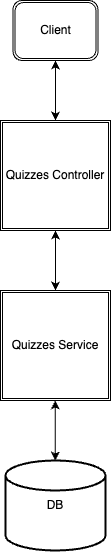

The diagram above was exported from draw.io. Its source (the exported page's mxGraphModel, read from the mxfile embedded in the PNG):
<mxGraphModel dx="633" dy="542" grid="1" gridSize="10" guides="1" tooltips="1" connect="1" arrows="1" fold="1" page="1" pageScale="1" pageWidth="850" pageHeight="1100" math="0" shadow="0">
  <root>
    <mxCell id="0" />
    <mxCell id="1" parent="0" />
    <mxCell id="JMUcvvRtARmwb0fYLEY0-1" value="Client" style="shape=ext;double=1;rounded=1;whiteSpace=wrap;html=1;" parent="1" vertex="1">
      <mxGeometry x="292.5" y="20" width="85" height="60" as="geometry" />
    </mxCell>
    <mxCell id="JMUcvvRtARmwb0fYLEY0-2" value="Quizzes&amp;nbsp;Controller" style="shape=ext;double=1;whiteSpace=wrap;html=1;aspect=fixed;" parent="1" vertex="1">
      <mxGeometry x="280" y="140" width="110" height="110" as="geometry" />
    </mxCell>
    <mxCell id="JMUcvvRtARmwb0fYLEY0-5" value="Quizzes Service" style="shape=ext;double=1;whiteSpace=wrap;html=1;aspect=fixed;" parent="1" vertex="1">
      <mxGeometry x="280" y="310" width="110" height="110" as="geometry" />
    </mxCell>
    <mxCell id="JMUcvvRtARmwb0fYLEY0-10" value="DB" style="strokeWidth=2;html=1;shape=mxgraph.flowchart.database;whiteSpace=wrap;" parent="1" vertex="1">
      <mxGeometry x="285" y="480" width="100" height="90" as="geometry" />
    </mxCell>
    <mxCell id="JMUcvvRtARmwb0fYLEY0-11" value="" style="endArrow=classic;startArrow=classic;html=1;rounded=0;entryX=0.5;entryY=1;entryDx=0;entryDy=0;exitX=0.5;exitY=0;exitDx=0;exitDy=0;" parent="1" source="JMUcvvRtARmwb0fYLEY0-2" target="JMUcvvRtARmwb0fYLEY0-1" edge="1">
      <mxGeometry width="50" height="50" relative="1" as="geometry">
        <mxPoint x="370" y="140" as="sourcePoint" />
        <mxPoint x="420" y="90" as="targetPoint" />
      </mxGeometry>
    </mxCell>
    <mxCell id="JMUcvvRtARmwb0fYLEY0-13" value="" style="endArrow=classic;startArrow=classic;html=1;rounded=0;entryX=0.5;entryY=1;entryDx=0;entryDy=0;exitX=0.5;exitY=0;exitDx=0;exitDy=0;" parent="1" target="JMUcvvRtARmwb0fYLEY0-2" edge="1">
      <mxGeometry width="50" height="50" relative="1" as="geometry">
        <mxPoint x="335" y="310" as="sourcePoint" />
        <mxPoint x="220" y="350" as="targetPoint" />
      </mxGeometry>
    </mxCell>
    <mxCell id="JMUcvvRtARmwb0fYLEY0-20" value="" style="endArrow=classic;startArrow=classic;html=1;rounded=0;exitX=0.5;exitY=0;exitDx=0;exitDy=0;exitPerimeter=0;" parent="1" edge="1">
      <mxGeometry width="50" height="50" relative="1" as="geometry">
        <mxPoint x="334.76" y="480" as="sourcePoint" />
        <mxPoint x="334.76" y="420" as="targetPoint" />
      </mxGeometry>
    </mxCell>
  </root>
</mxGraphModel>